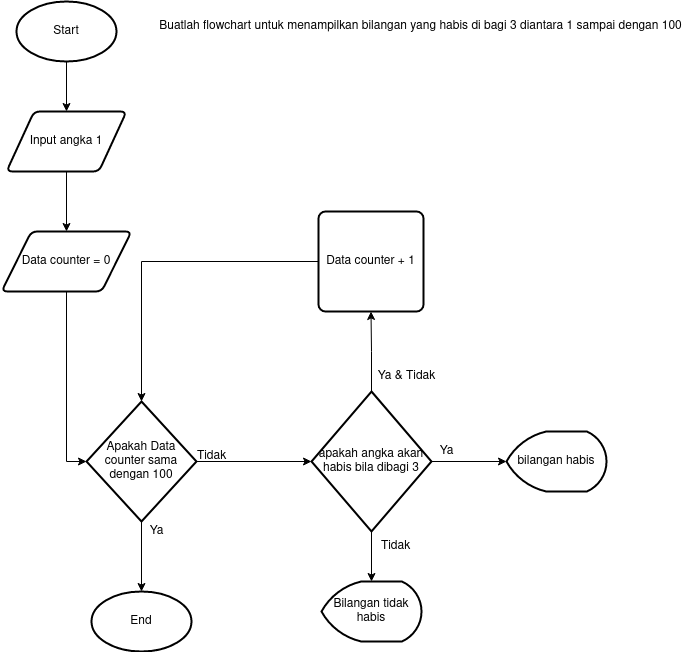

The diagram above was exported from draw.io. Its source (the exported page's mxGraphModel, read from the mxfile embedded in the PNG):
<mxGraphModel dx="2261" dy="795" grid="1" gridSize="10" guides="1" tooltips="1" connect="1" arrows="1" fold="1" page="1" pageScale="1" pageWidth="827" pageHeight="1169" math="0" shadow="0">
  <root>
    <mxCell id="WIyWlLk6GJQsqaUBKTNV-0" />
    <mxCell id="WIyWlLk6GJQsqaUBKTNV-1" parent="WIyWlLk6GJQsqaUBKTNV-0" />
    <mxCell id="nFaS34stEzni-hA4-5Sz-2" value="" style="edgeStyle=orthogonalEdgeStyle;rounded=0;orthogonalLoop=1;jettySize=auto;html=1;" edge="1" parent="WIyWlLk6GJQsqaUBKTNV-1" source="nFaS34stEzni-hA4-5Sz-0" target="nFaS34stEzni-hA4-5Sz-1">
      <mxGeometry relative="1" as="geometry" />
    </mxCell>
    <mxCell id="nFaS34stEzni-hA4-5Sz-0" value="Start" style="strokeWidth=2;html=1;shape=mxgraph.flowchart.start_1;whiteSpace=wrap;" vertex="1" parent="WIyWlLk6GJQsqaUBKTNV-1">
      <mxGeometry x="10" y="40" width="100" height="60" as="geometry" />
    </mxCell>
    <mxCell id="nFaS34stEzni-hA4-5Sz-5" value="" style="edgeStyle=orthogonalEdgeStyle;rounded=0;orthogonalLoop=1;jettySize=auto;html=1;" edge="1" parent="WIyWlLk6GJQsqaUBKTNV-1" source="nFaS34stEzni-hA4-5Sz-1" target="nFaS34stEzni-hA4-5Sz-3">
      <mxGeometry relative="1" as="geometry" />
    </mxCell>
    <mxCell id="nFaS34stEzni-hA4-5Sz-1" value="Input angka 1" style="shape=parallelogram;html=1;strokeWidth=2;perimeter=parallelogramPerimeter;whiteSpace=wrap;rounded=1;arcSize=12;size=0.23;" vertex="1" parent="WIyWlLk6GJQsqaUBKTNV-1">
      <mxGeometry y="150" width="120" height="60" as="geometry" />
    </mxCell>
    <mxCell id="nFaS34stEzni-hA4-5Sz-7" value="" style="edgeStyle=orthogonalEdgeStyle;rounded=0;orthogonalLoop=1;jettySize=auto;html=1;entryX=0;entryY=0.5;entryDx=0;entryDy=0;entryPerimeter=0;" edge="1" parent="WIyWlLk6GJQsqaUBKTNV-1" source="nFaS34stEzni-hA4-5Sz-3" target="nFaS34stEzni-hA4-5Sz-6">
      <mxGeometry relative="1" as="geometry">
        <mxPoint x="70" y="490" as="targetPoint" />
      </mxGeometry>
    </mxCell>
    <mxCell id="nFaS34stEzni-hA4-5Sz-3" value="Data counter = 0" style="shape=parallelogram;html=1;strokeWidth=2;perimeter=parallelogramPerimeter;whiteSpace=wrap;rounded=1;arcSize=12;size=0.23;" vertex="1" parent="WIyWlLk6GJQsqaUBKTNV-1">
      <mxGeometry x="-5" y="270" width="130" height="60" as="geometry" />
    </mxCell>
    <mxCell id="nFaS34stEzni-hA4-5Sz-10" value="" style="edgeStyle=orthogonalEdgeStyle;rounded=0;orthogonalLoop=1;jettySize=auto;html=1;" edge="1" parent="WIyWlLk6GJQsqaUBKTNV-1" source="nFaS34stEzni-hA4-5Sz-6" target="nFaS34stEzni-hA4-5Sz-11">
      <mxGeometry relative="1" as="geometry">
        <mxPoint x="305" y="420" as="targetPoint" />
      </mxGeometry>
    </mxCell>
    <mxCell id="nFaS34stEzni-hA4-5Sz-28" value="" style="edgeStyle=orthogonalEdgeStyle;rounded=0;orthogonalLoop=1;jettySize=auto;html=1;" edge="1" parent="WIyWlLk6GJQsqaUBKTNV-1" source="nFaS34stEzni-hA4-5Sz-6" target="nFaS34stEzni-hA4-5Sz-27">
      <mxGeometry relative="1" as="geometry" />
    </mxCell>
    <mxCell id="nFaS34stEzni-hA4-5Sz-6" value="Apakah Data counter sama dengan 100" style="strokeWidth=2;html=1;shape=mxgraph.flowchart.decision;whiteSpace=wrap;" vertex="1" parent="WIyWlLk6GJQsqaUBKTNV-1">
      <mxGeometry x="80" y="440" width="110" height="120" as="geometry" />
    </mxCell>
    <mxCell id="nFaS34stEzni-hA4-5Sz-17" value="" style="edgeStyle=orthogonalEdgeStyle;rounded=0;orthogonalLoop=1;jettySize=auto;html=1;" edge="1" parent="WIyWlLk6GJQsqaUBKTNV-1" source="nFaS34stEzni-hA4-5Sz-11" target="nFaS34stEzni-hA4-5Sz-14">
      <mxGeometry relative="1" as="geometry" />
    </mxCell>
    <mxCell id="nFaS34stEzni-hA4-5Sz-19" value="" style="edgeStyle=orthogonalEdgeStyle;rounded=0;orthogonalLoop=1;jettySize=auto;html=1;" edge="1" parent="WIyWlLk6GJQsqaUBKTNV-1" source="nFaS34stEzni-hA4-5Sz-11" target="nFaS34stEzni-hA4-5Sz-16">
      <mxGeometry relative="1" as="geometry" />
    </mxCell>
    <mxCell id="nFaS34stEzni-hA4-5Sz-23" value="" style="edgeStyle=orthogonalEdgeStyle;rounded=0;orthogonalLoop=1;jettySize=auto;html=1;" edge="1" parent="WIyWlLk6GJQsqaUBKTNV-1" source="nFaS34stEzni-hA4-5Sz-11" target="nFaS34stEzni-hA4-5Sz-21">
      <mxGeometry relative="1" as="geometry" />
    </mxCell>
    <mxCell id="nFaS34stEzni-hA4-5Sz-11" value="apakah angka akan habis bila dibagi 3" style="strokeWidth=2;html=1;shape=mxgraph.flowchart.decision;whiteSpace=wrap;" vertex="1" parent="WIyWlLk6GJQsqaUBKTNV-1">
      <mxGeometry x="305" y="430" width="120" height="140" as="geometry" />
    </mxCell>
    <mxCell id="nFaS34stEzni-hA4-5Sz-12" value="Tidak" style="text;html=1;align=center;verticalAlign=middle;resizable=0;points=[];autosize=1;strokeColor=none;fillColor=none;" vertex="1" parent="WIyWlLk6GJQsqaUBKTNV-1">
      <mxGeometry x="180" y="480" width="50" height="30" as="geometry" />
    </mxCell>
    <mxCell id="nFaS34stEzni-hA4-5Sz-14" value="bilangan habis" style="strokeWidth=2;html=1;shape=mxgraph.flowchart.display;whiteSpace=wrap;" vertex="1" parent="WIyWlLk6GJQsqaUBKTNV-1">
      <mxGeometry x="500" y="470" width="100" height="60" as="geometry" />
    </mxCell>
    <mxCell id="nFaS34stEzni-hA4-5Sz-26" style="edgeStyle=orthogonalEdgeStyle;rounded=0;orthogonalLoop=1;jettySize=auto;html=1;entryX=0.5;entryY=0;entryDx=0;entryDy=0;entryPerimeter=0;" edge="1" parent="WIyWlLk6GJQsqaUBKTNV-1" source="nFaS34stEzni-hA4-5Sz-16" target="nFaS34stEzni-hA4-5Sz-6">
      <mxGeometry relative="1" as="geometry">
        <Array as="points">
          <mxPoint x="135" y="300" />
        </Array>
      </mxGeometry>
    </mxCell>
    <mxCell id="nFaS34stEzni-hA4-5Sz-16" value="Data counter + 1" style="rounded=1;whiteSpace=wrap;html=1;absoluteArcSize=1;arcSize=14;strokeWidth=2;" vertex="1" parent="WIyWlLk6GJQsqaUBKTNV-1">
      <mxGeometry x="312" y="250" width="105" height="100" as="geometry" />
    </mxCell>
    <mxCell id="nFaS34stEzni-hA4-5Sz-18" value="Ya" style="text;html=1;align=center;verticalAlign=middle;resizable=0;points=[];autosize=1;strokeColor=none;fillColor=none;" vertex="1" parent="WIyWlLk6GJQsqaUBKTNV-1">
      <mxGeometry x="420" y="475" width="40" height="30" as="geometry" />
    </mxCell>
    <mxCell id="nFaS34stEzni-hA4-5Sz-20" value="Ya &amp;amp; Tidak" style="text;html=1;align=center;verticalAlign=middle;resizable=0;points=[];autosize=1;strokeColor=none;fillColor=none;" vertex="1" parent="WIyWlLk6GJQsqaUBKTNV-1">
      <mxGeometry x="360" y="400" width="80" height="30" as="geometry" />
    </mxCell>
    <mxCell id="nFaS34stEzni-hA4-5Sz-21" value="Bilangan tidak habis" style="strokeWidth=2;html=1;shape=mxgraph.flowchart.display;whiteSpace=wrap;" vertex="1" parent="WIyWlLk6GJQsqaUBKTNV-1">
      <mxGeometry x="315" y="620" width="100" height="60" as="geometry" />
    </mxCell>
    <mxCell id="nFaS34stEzni-hA4-5Sz-24" value="Tidak" style="text;html=1;align=center;verticalAlign=middle;resizable=0;points=[];autosize=1;strokeColor=none;fillColor=none;" vertex="1" parent="WIyWlLk6GJQsqaUBKTNV-1">
      <mxGeometry x="364" y="570" width="50" height="30" as="geometry" />
    </mxCell>
    <mxCell id="nFaS34stEzni-hA4-5Sz-27" value="End" style="strokeWidth=2;html=1;shape=mxgraph.flowchart.start_1;whiteSpace=wrap;" vertex="1" parent="WIyWlLk6GJQsqaUBKTNV-1">
      <mxGeometry x="85" y="630" width="100" height="60" as="geometry" />
    </mxCell>
    <mxCell id="nFaS34stEzni-hA4-5Sz-29" value="Ya" style="text;html=1;align=center;verticalAlign=middle;resizable=0;points=[];autosize=1;strokeColor=none;fillColor=none;" vertex="1" parent="WIyWlLk6GJQsqaUBKTNV-1">
      <mxGeometry x="130" y="555" width="40" height="30" as="geometry" />
    </mxCell>
    <mxCell id="nFaS34stEzni-hA4-5Sz-30" value="Buatlah flowchart untuk menampilkan bilangan yang habis di bagi 3 diantara 1 sampai dengan 100" style="text;html=1;align=center;verticalAlign=middle;resizable=0;points=[];autosize=1;strokeColor=none;fillColor=none;" vertex="1" parent="WIyWlLk6GJQsqaUBKTNV-1">
      <mxGeometry x="139" y="50" width="550" height="30" as="geometry" />
    </mxCell>
  </root>
</mxGraphModel>